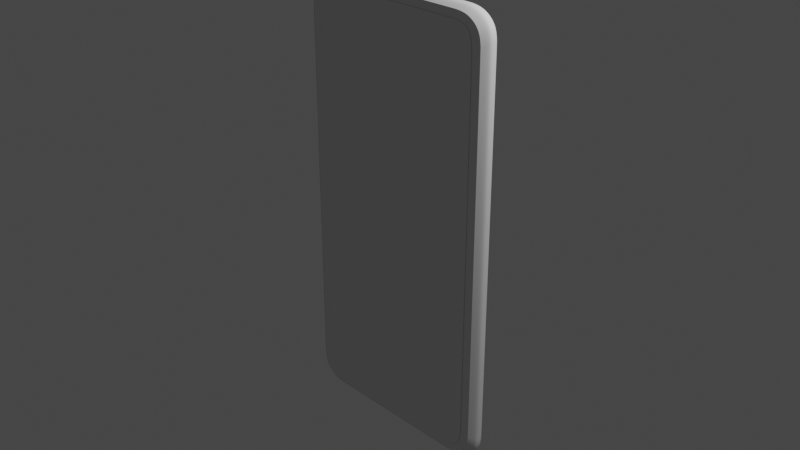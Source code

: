 # Source: phone_checkpoint_front.blend  (saved by Blender 3.3.6; exported with 4.5.12 LTS)
import bpy
from mathutils import Matrix  # noqa: F401  (used for matrix-valued properties, if any)

bpy.ops.wm.read_factory_settings(use_empty=True)
scene = bpy.context.scene
scene.name = 'Scene'

# ---- collections
col_collection = bpy.data.collections.new('Collection'); scene.collection.children.link(col_collection)

# ---- world
world_world = bpy.data.worlds.new('World'); scene.world = world_world
world_world.use_nodes = True; world_world.node_tree.nodes.clear()
_N = world_world.node_tree.nodes; _L = world_world.node_tree.links
n0 = _N.new('ShaderNodeOutputWorld'); n0.name = 'World Output'; n0.location = (300, 300)
n1 = _N.new('ShaderNodeBackground'); n1.name = 'Background'; n1.location = (10, 300)
n1.inputs[0].default_value = (0.05088, 0.05088, 0.05088, 1.0)
_L.new(n1.outputs[0], n0.inputs[0])
n0.is_active_output = True
world_world.color = (0.05088, 0.05088, 0.05088)
world_world.use_sun_shadow = False
world_world.sun_shadow_jitter_overblur = 0.0

# ---- cameras
cam_camera = bpy.data.cameras.new('Camera')
cam_camera.clip_end = 100.0
cam_camera.ortho_scale = 7.314

# ---- lights
light_light = bpy.data.lights.new('Light', 'POINT')
light_light.transmission_factor = 0.0
light_light.energy = 1000.0
light_light.shadow_soft_size = 0.1
light_light.shadow_maximum_resolution = 0.006
light_light.use_absolute_resolution = True

# ---- meshes
me_plane_001 = bpy.data.meshes.new('Plane.001')
me_plane_001.from_pydata([(1.058, 2.271, -0.1004), (1.129, 0.0, -0.1004), (0.8471, 2.35, -0.1004), (1.129, 2.082, -0.1004), (0.8471, 2.082, -0.1391), (0.9633, 2.334, -0.1004), (1.114, 2.19, -0.1004), (0.961, 2.082, -0.1391), (0.8471, 2.218, -0.1391), (0.9628, 2.195, -0.1391), (1.129, 2.037, -0.1004), (0.8471, 2.037, -0.1391), (0.961, 2.037, -0.1391), (0.7982, 2.35, -0.1004), (0.7982, 2.082, -0.1391), (0.7982, 2.218, -0.1391), (0.7982, 2.037, -0.1391), (0.9392, 2.27, -0.1391), (1.011, 2.223, -0.1391), (0.7982, 2.284, -0.1391), (0.0, 2.284, -0.1391), (0.0, 2.218, -0.1391), (0.7982, 0.0, -0.1391), (0.0, 0.0, -0.1391), (1.051, 2.165, -0.1391), (1.063, 2.078, -0.1391), (0.961, 0.0, -0.1391), (0.8471, 0.0, -0.1391), (1.063, 2.037, -0.1391), (0.0, 2.037, -0.1391), (0.0, 2.082, -0.1391), (0.8423, 2.284, -0.1391), (1.063, 0.0, -0.1391), (0.0, 2.35, -0.1004), (1.058, 2.271, -0.09563), (1.129, 0.0, -0.09563), (0.8471, 2.35, -0.09563), (1.129, 2.082, -0.09563), (0.9633, 2.334, -0.09563), (1.114, 2.19, -0.09563), (1.129, 2.037, -0.09563), (0.7982, 2.35, -0.09563), (0.0, 2.35, -0.09563), (1.058, 2.271, -0.06023), (1.129, 0.0, -0.06023), (0.8471, 2.35, -0.06023), (1.129, 2.082, -0.06023), (0.9633, 2.334, -0.06023), (1.114, 2.19, -0.06023), (1.129, 2.037, -0.06023), (0.7982, 2.35, -0.06023), (0.0, 2.35, -0.06023)], [], [(11, 12, 7, 4), (15, 8, 31, 19), (16, 11, 4, 14), (12, 28, 25, 7), (8, 4, 7, 9), (31, 8, 9, 17), (14, 4, 8, 15), (24, 9, 7, 25), (17, 9, 24, 18), (26, 32, 28, 12), (22, 27, 11, 16), (27, 26, 12, 11), (23, 22, 16, 29), (30, 14, 15, 21), (29, 16, 14, 30), (21, 15, 19, 20), (17, 18, 0, 5), (24, 25, 3, 6), (25, 28, 10, 3), (31, 17, 5, 2), (18, 24, 6, 0), (28, 32, 1, 10), (19, 31, 2, 13), (20, 19, 13, 33), (13, 2, 36, 41), (33, 13, 41, 42), (0, 6, 39, 34), (3, 10, 40, 37), (5, 0, 34, 38), (10, 1, 35, 40), (2, 5, 38, 36), (6, 3, 37, 39), (38, 34, 43, 47), (42, 41, 50, 51), (40, 35, 44, 49), (36, 38, 47, 45), (39, 37, 46, 48), (41, 36, 45, 50), (34, 39, 48, 43), (37, 40, 49, 46)])
me_plane_001.polygons.foreach_set('use_smooth', [True] * 40)
_uv = me_plane_001.uv_layers.new(name='UVMap')
_uv.uv.foreach_set('vector', [0.875, 0.9333, 0.9254, 0.9333, 0.9254, 0.943, 0.875, 0.943, 0.8534, 0.9717, 0.875, 0.9717, 0.8729, 0.9859, 0.8534, 0.9859, 0.8534, 0.9333, 0.875, 0.9333, 0.875, 0.943, 0.8534, 0.943, 0.9254, 0.9333, 0.9707, 0.9333, 0.9707, 0.942, 0.9254, 0.943, 0.875, 0.9717, 0.875, 0.943, 0.9254, 0.943, 0.459, 0.4677, 0.8729, 0.9859, 0.875, 0.9717, 0.459, 0.4677, 0.3582, 0.3833, 0.8534, 0.943, 0.875, 0.943, 0.875, 0.9717, 0.8534, 0.9717, 0.2731, 0.2783, 0.459, 0.4677, 0.9254, 0.943, 0.9707, 0.942, 0.3582, 0.3833, 0.459, 0.4677, 0.2731, 0.2783, 0.242, 0.2466, 0.9254, 0.5141, 0.9707, 0.5141, 0.9707, 0.9333, 0.9254, 0.9333, 0.8534, 0.5141, 0.875, 0.5141, 0.875, 0.9333, 0.8534, 0.9333, 0.875, 0.5141, 0.9254, 0.5141, 0.9254, 0.9333, 0.875, 0.9333, 0.5293, 0.5141, 0.8534, 0.5141, 0.8534, 0.9333, 0.5293, 0.9333, 0.5293, 0.943, 0.8534, 0.943, 0.8534, 0.9717, 0.5293, 0.9717, 0.5293, 0.9333, 0.8534, 0.9333, 0.8534, 0.943, 0.5293, 0.943, 0.5293, 0.9717, 0.8534, 0.9717, 0.8534, 0.9859, 0.5293, 0.9859, 0.3582, 0.3833, 0.242, 0.2466, 0.0, 0.0, 0.0, 0.0, 0.2731, 0.2783, 0.9707, 0.942, 1.0, 0.943, 0.0, 0.0, 0.9707, 0.942, 0.9707, 0.9333, 1.0, 0.9333, 1.0, 0.943, 0.8729, 0.9859, 0.3582, 0.3833, 0.0, 0.0, 0.875, 1.0, 0.242, 0.2466, 0.2731, 0.2783, 0.0, 0.0, 0.0, 0.0, 0.9707, 0.9333, 0.9707, 0.5141, 1.0, 0.5, 1.0, 0.9333, 0.8534, 0.9859, 0.8729, 0.9859, 0.875, 1.0, 0.8534, 1.0, 0.5293, 0.9859, 0.8534, 0.9859, 0.8534, 1.0, 0.0, 0.0, 0.8534, 1.0, 0.875, 1.0, 0.875, 1.0, 0.8534, 1.0, 0.0, 0.0, 0.8534, 1.0, 0.8534, 1.0, 0.0, 0.0, 0.0, 0.0, 0.0, 0.0, 0.0, 0.0, 0.0, 0.0, 1.0, 0.943, 1.0, 0.9333, 1.0, 0.9333, 1.0, 0.943, 0.0, 0.0, 0.0, 0.0, 0.0, 0.0, 0.0, 0.0, 1.0, 0.9333, 1.0, 0.5, 1.0, 0.5, 1.0, 0.9333, 0.875, 1.0, 0.0, 0.0, 0.0, 0.0, 0.875, 1.0, 0.0, 0.0, 1.0, 0.943, 1.0, 0.943, 0.0, 0.0, 0.0, 0.0, 0.0, 0.0, 0.0, 0.0, 0.0, 0.0, 0.0, 0.0, 0.8534, 1.0, 0.8534, 1.0, 0.0, 0.0, 1.0, 0.9333, 1.0, 0.5, 1.0, 0.5, 1.0, 0.9333, 0.875, 1.0, 0.0, 0.0, 0.0, 0.0, 0.875, 1.0, 0.0, 0.0, 1.0, 0.943, 1.0, 0.943, 0.0, 0.0, 0.8534, 1.0, 0.875, 1.0, 0.875, 1.0, 0.8534, 1.0, 0.0, 0.0, 0.0, 0.0, 0.0, 0.0, 0.0, 0.0, 1.0, 0.943, 1.0, 0.9333, 1.0, 0.9333, 1.0, 0.943])
me_plane_001.update()
me_plane_002 = bpy.data.meshes.new('Plane.002')
me_plane_002.from_pydata([(1.058, 2.271, -0.1004), (1.129, 0.0, -0.1004), (0.8471, 2.35, -0.1004), (1.129, 2.082, -0.1004), (0.9633, 2.334, -0.1004), (1.114, 2.19, -0.1004), (1.129, 2.037, -0.1004), (0.7982, 2.35, -0.1004), (0.0, 2.35, -0.1004), (1.058, 2.271, -0.1004), (1.129, 0.0, -0.1004), (0.8471, 2.35, -0.1004), (1.129, 2.082, -0.1004), (0.9633, 2.334, -0.1004), (1.114, 2.19, -0.1004), (1.129, 2.037, -0.1004), (0.7982, 2.35, -0.1004), (0.0, 2.35, -0.1004), (1.118, 2.316, -0.03386), (1.194, 0.0, -0.03386), (0.8956, 2.396, -0.03386), (1.194, 2.123, -0.03386), (1.019, 2.379, -0.03386), (1.178, 2.233, -0.03386), (1.194, 2.076, -0.03386), (0.844, 2.396, -0.03386), (0.0, 2.396, -0.03386), (1.118, 2.316, -0.0003439), (1.194, 0.0, -0.0003438), (0.8956, 2.396, -0.0003439), (1.194, 2.123, -0.0003439), (1.019, 2.379, -0.0003439), (1.178, 2.233, -0.0003439), (1.194, 2.076, -0.0003439), (0.844, 2.396, -0.0003439), (0.0, 2.396, -0.0003439), (1.164, 2.106, -0.06751), (1.148, 2.215, -0.06751), (0.8225, 2.377, -0.06751), (0.8729, 2.377, -0.06751), (1.09, 2.297, -0.06751), (1.164, 2.06, -0.06751), (0.9927, 2.36, -0.06751), (0.0, 2.377, -0.06751), (1.164, 0.0, -0.06751), (1.058, 2.271, -0.1004), (1.129, 0.0, -0.1004), (0.8471, 2.35, -0.1004), (1.129, 2.082, -0.1004), (0.9633, 2.334, -0.1004), (1.114, 2.19, -0.1004), (1.129, 2.037, -0.1004), (0.7982, 2.35, -0.1004), (0.0, 2.35, -0.1004), (1.058, 2.271, 0.0), (1.129, 0.0, 0.0), (0.8471, 2.35, 0.0), (1.129, 2.082, 0.0), (0.9633, 2.334, 0.0), (1.114, 2.19, 0.0), (1.129, 2.037, 0.0), (0.7982, 2.35, 0.0), (0.0, 2.35, 0.0)], [], [(4, 13, 9, 0), (7, 8, 17, 16), (1, 6, 15, 10), (2, 11, 13, 4), (5, 14, 12, 3), (2, 7, 16, 11), (0, 9, 14, 5), (6, 3, 12, 15), (37, 23, 21, 36), (39, 38, 25, 20), (40, 18, 23, 37), (41, 36, 21, 24), (42, 22, 18, 40), (38, 43, 26, 25), (44, 41, 24, 19), (39, 20, 22, 42), (25, 26, 35, 34), (19, 24, 33, 28), (20, 29, 31, 22), (23, 32, 30, 21), (20, 25, 34, 29), (18, 27, 32, 23), (24, 21, 30, 33), (22, 31, 27, 18), (11, 39, 42, 13), (10, 15, 41, 44), (16, 17, 43, 38), (13, 42, 40, 9), (15, 12, 36, 41), (9, 40, 37, 14), (11, 16, 38, 39), (14, 37, 36, 12), (17, 16, 52, 53), (15, 10, 46, 51), (11, 13, 49, 47), (14, 12, 48, 50), (16, 11, 47, 52), (9, 14, 50, 45), (12, 15, 51, 48), (13, 9, 45, 49), (52, 47, 56, 61), (45, 50, 59, 54), (48, 51, 60, 57), (49, 45, 54, 58), (53, 52, 61, 62), (51, 46, 55, 60), (47, 49, 58, 56), (50, 48, 57, 59)])
_uv = me_plane_002.uv_layers.new(name='UVMap')
_uv.uv.foreach_set('vector', [0.0, 0.0, 0.0, 0.0, 0.0, 0.0, 0.0, 0.0, 0.0, 0.0, 0.0, 0.0, 0.0, 0.0, 0.0, 0.0, 0.0, 0.0, 0.0, 0.0, 0.0, 0.0, 0.0, 0.0, 0.0, 0.0, 0.0, 0.0, 0.0, 0.0, 0.0, 0.0, 0.0, 0.0, 0.0, 0.0, 0.0, 0.0, 0.0, 0.0, 0.0, 0.0, 0.0, 0.0, 0.0, 0.0, 0.0, 0.0, 0.0, 0.0, 0.0, 0.0, 0.0, 0.0, 0.0, 0.0, 0.0, 0.0, 0.0, 0.0, 0.0, 0.0, 0.0, 0.0, 0.0, 0.0, 0.0, 0.0, 0.0, 0.0, 0.0, 0.0, 0.0, 0.0, 0.0, 0.0, 0.0, 0.0, 0.0, 0.0, 0.0, 0.0, 0.0, 0.0, 0.0, 0.0, 0.0, 0.0, 0.0, 0.0, 0.0, 0.0, 0.0, 0.0, 0.0, 0.0, 0.0, 0.0, 0.0, 0.0, 0.0, 0.0, 0.0, 0.0, 0.0, 0.0, 0.0, 0.0, 0.0, 0.0, 0.0, 0.0, 0.0, 0.0, 0.0, 0.0, 0.0, 0.0, 0.0, 0.0, 0.0, 0.0, 0.0, 0.0, 0.0, 0.0, 0.0, 0.0, 0.0, 0.0, 0.0, 0.0, 0.0, 0.0, 0.0, 0.0, 0.0, 0.0, 0.0, 0.0, 0.0, 0.0, 0.0, 0.0, 0.0, 0.0, 0.0, 0.0, 0.0, 0.0, 0.0, 0.0, 0.0, 0.0, 0.0, 0.0, 0.0, 0.0, 0.0, 0.0, 0.0, 0.0, 0.0, 0.0, 0.0, 0.0, 0.0, 0.0, 0.0, 0.0, 0.0, 0.0, 0.0, 0.0, 0.0, 0.0, 0.0, 0.0, 0.0, 0.0, 0.0, 0.0, 0.0, 0.0, 0.0, 0.0, 0.0, 0.0, 0.0, 0.0, 0.0, 0.0, 0.0, 0.0, 0.0, 0.0, 0.0, 0.0, 0.0, 0.0, 0.0, 0.0, 0.0, 0.0, 0.0, 0.0, 0.0, 0.0, 0.0, 0.0, 0.0, 0.0, 0.0, 0.0, 0.0, 0.0, 0.0, 0.0, 0.0, 0.0, 0.0, 0.0, 0.0, 0.0, 0.0, 0.0, 0.0, 0.0, 0.0, 0.0, 0.0, 0.0, 0.0, 0.0, 0.0, 0.0, 0.0, 0.0, 0.0, 0.0, 0.0, 0.0, 0.0, 0.0, 0.0, 0.0, 0.0, 0.0, 0.0, 0.0, 0.0, 0.0, 0.0, 0.0, 0.0, 0.0, 0.0, 0.0, 0.0, 0.0, 0.0, 0.0, 0.0, 0.0, 0.0, 0.0, 0.0, 0.0, 0.0, 0.0, 0.0, 0.0, 0.0, 0.0, 0.0, 0.0, 0.0, 0.0, 0.0, 0.0, 0.0, 0.0, 0.0, 0.0, 0.0, 0.0, 0.0, 0.0, 0.0, 0.0, 0.0, 0.0, 0.0, 0.0, 0.0, 0.0, 0.0, 0.0, 0.0, 0.0, 0.0, 0.0, 0.0, 0.0, 0.0, 0.0, 0.0, 0.0, 0.0, 0.0, 0.0, 0.0, 0.0, 0.0, 0.0, 0.0, 0.0, 0.0, 0.0, 0.0, 0.0, 0.0, 0.0, 0.0, 0.0, 0.0, 0.0, 0.0, 0.0, 0.0, 0.0, 0.0, 0.0, 0.0, 0.0, 0.0, 0.0, 0.0, 0.0, 0.0, 0.0, 0.0, 0.0, 0.0, 0.0, 0.0, 0.0, 0.0, 0.0, 0.0, 0.0, 0.0, 0.0, 0.0, 0.0, 0.0, 0.0, 0.0, 0.0, 0.0, 0.0, 0.0, 0.0, 0.0, 0.0, 0.0, 0.0, 0.0, 0.0, 0.0, 0.0, 0.0, 0.0, 0.0, 0.0, 0.0, 0.0, 0.0, 0.0, 0.0, 0.0, 0.0, 0.0, 0.0])
me_plane_002.update()
me_plane_003 = bpy.data.meshes.new('Plane.003')
me_plane_003.from_pydata([(1.058, 2.271, 0.0995), (1.129, 0.0, 0.0995), (0.8471, 2.35, 0.0995), (1.129, 2.082, 0.0995), (0.9633, 2.334, 0.0995), (1.114, 2.19, 0.0995), (1.129, 2.037, 0.0995), (0.7982, 2.35, 0.0995), (0.0, 2.35, 0.0995), (0.975, 2.206, 0.0995), (1.024, 0.0, 0.0995), (0.8146, 2.26, 0.0995), (1.024, 2.003, 0.0995), (0.9152, 2.246, 0.09749), (1.01, 2.149, 0.0995), (1.024, 1.959, 0.0995), (0.7676, 2.26, 0.0995), (0.0, 2.26, 0.0995), (0.918, 2.248, 0.09618), (1.058, 2.271, 0.09618), (1.129, 0.0, 0.09618), (0.8471, 2.35, 0.09618), (1.129, 2.082, 0.09618), (0.9633, 2.334, 0.09618), (1.114, 2.19, 0.09618), (1.129, 2.037, 0.09618), (0.7982, 2.35, 0.09618), (0.0, 2.35, 0.09618), (0.975, 2.206, 0.09618), (1.024, 0.0, 0.09618), (0.8146, 2.26, 0.09618), (1.024, 2.003, 0.09618), (0.918, 2.248, 0.09618), (1.01, 2.149, 0.09618), (1.024, 1.959, 0.09618), (0.7676, 2.26, 0.09618), (0.0, 2.26, 0.09618), (1.058, 2.271, 0.08282), (1.129, 0.0, 0.08282), (0.8471, 2.35, 0.08282), (1.129, 2.082, 0.08282), (0.9633, 2.334, 0.08282), (1.114, 2.19, 0.08282), (1.129, 2.037, 0.08282), (0.7982, 2.35, 0.08282), (0.0, 2.35, 0.08282), (0.975, 2.206, 0.08282), (1.024, 0.0, 0.08282), (0.8146, 2.26, 0.08282), (1.024, 2.003, 0.08282), (0.918, 2.248, 0.08282), (1.01, 2.149, 0.08282), (1.024, 1.959, 0.08282), (0.7676, 2.26, 0.08282), (0.0, 2.26, 0.08282)], [(13, 18)], [(7, 8, 17, 16), (1, 6, 15, 10), (2, 11, 13, 4), (5, 14, 12, 3), (2, 7, 16, 11), (0, 9, 14, 5), (6, 3, 12, 15), (4, 13, 9, 0), (21, 23, 41, 39), (31, 49, 52, 34), (25, 43, 40, 22), (31, 33, 51, 49), (24, 22, 40, 42), (28, 32, 50, 46), (36, 54, 53, 35), (0, 5, 24, 19), (14, 9, 28, 33), (1, 20, 25, 6), (15, 34, 29, 10), (2, 21, 26, 7), (16, 35, 30, 11), (7, 26, 27, 8), (4, 0, 19, 23), (17, 36, 35, 16), (9, 13, 32, 28), (5, 3, 22, 24), (12, 14, 33, 31), (6, 25, 22, 3), (12, 31, 34, 15), (2, 4, 23, 21), (13, 11, 30, 32), (44, 53, 54, 45), (38, 47, 52, 43), (39, 41, 50, 48), (42, 40, 49, 51), (39, 48, 53, 44), (37, 42, 51, 46), (43, 52, 49, 40), (41, 37, 46, 50), (32, 30, 48, 50), (19, 24, 42, 37), (33, 28, 46, 51), (20, 38, 43, 25), (34, 52, 47, 29), (21, 39, 44, 26), (35, 53, 48, 30), (26, 44, 45, 27), (23, 19, 37, 41)])
me_plane_003.polygons.foreach_set('use_smooth', [True] * 48)
_uv = me_plane_003.uv_layers.new(name='UVMap')
_uv.uv.foreach_set('vector', [0.0, 0.0, 0.0, 0.0, 0.0, 0.0, 0.0, 0.0, 0.0, 0.0, 0.0, 0.0, 0.0, 0.0, 0.0, 0.0, 0.0, 0.0, 0.0, 0.0, 0.0, 0.0, 0.0, 0.0, 0.0, 0.0, 0.0, 0.0, 0.0, 0.0, 0.0, 0.0, 0.0, 0.0, 0.0, 0.0, 0.0, 0.0, 0.0, 0.0, 0.0, 0.0, 0.0, 0.0, 0.0, 0.0, 0.0, 0.0, 0.0, 0.0, 0.0, 0.0, 0.0, 0.0, 0.0, 0.0, 0.0, 0.0, 0.0, 0.0, 0.0, 0.0, 0.0, 0.0, 0.0, 0.0, 0.0, 0.0, 0.0, 0.0, 0.0, 0.0, 0.0, 0.0, 0.0, 0.0, 0.0, 0.0, 0.0, 0.0, 0.0, 0.0, 0.0, 0.0, 0.0, 0.0, 0.0, 0.0, 0.0, 0.0, 0.0, 0.0, 0.0, 0.0, 0.0, 0.0, 0.0, 0.0, 0.0, 0.0, 0.0, 0.0, 0.0, 0.0, 0.0, 0.0, 0.0, 0.0, 0.0, 0.0, 0.0, 0.0, 0.0, 0.0, 0.0, 0.0, 0.0, 0.0, 0.0, 0.0, 0.0, 0.0, 0.0, 0.0, 0.0, 0.0, 0.0, 0.0, 0.0, 0.0, 0.0, 0.0, 0.0, 0.0, 0.0, 0.0, 0.0, 0.0, 0.0, 0.0, 0.0, 0.0, 0.0, 0.0, 0.0, 0.0, 0.0, 0.0, 0.0, 0.0, 0.0, 0.0, 0.0, 0.0, 0.0, 0.0, 0.0, 0.0, 0.0, 0.0, 0.0, 0.0, 0.0, 0.0, 0.0, 0.0, 0.0, 0.0, 0.0, 0.0, 0.0, 0.0, 0.0, 0.0, 0.0, 0.0, 0.0, 0.0, 0.0, 0.0, 0.0, 0.0, 0.0, 0.0, 0.0, 0.0, 0.0, 0.0, 0.0, 0.0, 0.0, 0.0, 0.0, 0.0, 0.0, 0.0, 0.0, 0.0, 0.0, 0.0, 0.0, 0.0, 0.0, 0.0, 0.0, 0.0, 0.0, 0.0, 0.0, 0.0, 0.0, 0.0, 0.0, 0.0, 0.0, 0.0, 0.0, 0.0, 0.0, 0.0, 0.0, 0.0, 0.0, 0.0, 0.0, 0.0, 0.0, 0.0, 0.0, 0.0, 0.0, 0.0, 0.0, 0.0, 0.0, 0.0, 0.0, 0.0, 0.0, 0.0, 0.0, 0.0, 0.0, 0.0, 0.0, 0.0, 0.0, 0.0, 0.0, 0.0, 0.0, 0.0, 0.0, 0.0, 0.0, 0.0, 0.0, 0.0, 0.0, 0.0, 0.0, 0.0, 0.0, 0.0, 0.0, 0.0, 0.0, 0.0, 0.0, 0.0, 0.0, 0.0, 0.0, 0.0, 0.0, 0.0, 0.0, 0.0, 0.0, 0.0, 0.0, 0.0, 0.0, 0.0, 0.0, 0.0, 0.0, 0.0, 0.0, 0.0, 0.0, 0.0, 0.0, 0.0, 0.0, 0.0, 0.0, 0.0, 0.0, 0.0, 0.0, 0.0, 0.0, 0.0, 0.0, 0.0, 0.0, 0.0, 0.0, 0.0, 0.0, 0.0, 0.0, 0.0, 0.0, 0.0, 0.0, 0.0, 0.0, 0.0, 0.0, 0.0, 0.0, 0.0, 0.0, 0.0, 0.0, 0.0, 0.0, 0.0, 0.0, 0.0, 0.0, 0.0, 0.0, 0.0, 0.0, 0.0, 0.0, 0.0, 0.0, 0.0, 0.0, 0.0, 0.0, 0.0, 0.0, 0.0, 0.0, 0.0, 0.0, 0.0, 0.0, 0.0, 0.0, 0.0, 0.0, 0.0, 0.0, 0.0, 0.0, 0.0, 0.0, 0.0, 0.0, 0.0, 0.0, 0.0, 0.0, 0.0, 0.0, 0.0, 0.0, 0.0, 0.0, 0.0, 0.0, 0.0, 0.0, 0.0, 0.0, 0.0, 0.0, 0.0])
me_plane_003.update()
me_plane_004 = bpy.data.meshes.new('Plane.004')
me_plane_004.from_pydata([(1.024, 0.0, 0.08036), (0.975, 2.206, 0.08036), (0.8146, 2.26, 0.08036), (1.024, 2.003, 0.08036), (0.918, 2.248, 0.08036), (1.01, 2.149, 0.08036), (1.024, 1.959, 0.08036), (0.7676, 2.26, 0.08036), (0.0, 2.26, 0.08036), (0.0, 0.0, 0.08036)], [], [(4, 2, 7, 8, 9, 0, 6, 3, 5, 1)])
_uv = me_plane_004.uv_layers.new(name='UVMap')
_uv.uv.foreach_set('vector', [0.0, 0.0, 0.0, 0.0, 0.0, 0.0, 0.0, 0.0, 0.0, 0.0, 0.0, 0.0, 0.0, 0.0, 0.0, 0.0, 0.0, 0.0, 0.0, 0.0])
me_plane_004.update()
me_plane_005 = bpy.data.meshes.new('Plane.005')
me_plane_005.from_pydata([(1.023, 0.0, 0.1052), (0.9745, 2.206, 0.1052), (0.8141, 2.26, 0.1052), (1.023, 2.003, 0.1052), (0.9175, 2.248, 0.1052), (1.009, 2.149, 0.1052), (1.023, 1.959, 0.1052), (0.7671, 2.26, 0.1052), (0.0, 2.26, 0.1052), (0.0, 0.0, 0.1052)], [], [(4, 2, 7, 8, 9, 0, 6, 3, 5, 1)])
_uv = me_plane_005.uv_layers.new(name='UVMap')
_uv.uv.foreach_set('vector', [0.0, 0.0, 0.0, 0.0, 0.0, 0.0, 0.0, 0.0, 0.0, 0.0, 0.0, 0.0, 0.0, 0.0, 0.0, 0.0, 0.0, 0.0, 0.0, 0.0])
me_plane_005.update()

# ---- objects
ob_light = bpy.data.objects.new('Light', light_light)
ob_camera = bpy.data.objects.new('Camera', cam_camera)
ob_empty = bpy.data.objects.new('Empty', None)
ob_empty_001 = bpy.data.objects.new('Empty.001', None)
ob_empty_002 = bpy.data.objects.new('Empty.002', None)
ob_empty_003 = bpy.data.objects.new('Empty.003', None)
ob_empty_004 = bpy.data.objects.new('Empty.004', None)
ob_empty_005 = bpy.data.objects.new('Empty.005', None)
ob_plane = bpy.data.objects.new('Plane', me_plane_001)
ob_plane_001 = bpy.data.objects.new('Plane.001', me_plane_002)
ob_plane_002 = bpy.data.objects.new('Plane.002', me_plane_003)
ob_plane_003 = bpy.data.objects.new('Plane.003', me_plane_004)
ob_plane_004 = bpy.data.objects.new('Plane.004', me_plane_005)

# ---- transforms, parenting, visibility, modifiers, constraints
ob_light.location = (4.076, 1.005, 5.904)
ob_light.rotation_euler = (0.6503, 0.05522, 1.866)
ob_light.lock_rotations_4d = False
ob_light.empty_display_type = 'ARROWS'
ob_light.color = (0.0, 0.0, 0.0, 0.0)
ob_light.lineart.crease_threshold = 0.0
ob_camera.location = (7.359, -6.926, 4.958)
ob_camera.rotation_euler = (1.109, 0.0, 0.8149)
ob_camera.lock_rotations_4d = False
ob_camera.empty_display_type = 'ARROWS'
ob_camera.color = (0.0, 0.0, 0.0, 0.0)
ob_camera.display_type = 'WIRE'
ob_camera.lineart.crease_threshold = 0.0
ob_empty.location = (0.0, 0.1414, 0.0)
ob_empty.rotation_euler = (1.571, -0.0, -0.0)
ob_empty.empty_display_type = 'IMAGE'
ob_empty.empty_display_size = 5.0
ob_empty.empty_image_depth = 'BACK'
ob_empty.show_empty_image_perspective = False
ob_empty.empty_image_side = 'FRONT'
ob_empty_001.location = (0.0, 0.0, 0.0)
ob_empty_001.rotation_euler = (1.571, 0.0, 3.142)
ob_empty_001.empty_display_type = 'IMAGE'
ob_empty_001.empty_display_size = 5.0
ob_empty_001.empty_image_depth = 'BACK'
ob_empty_001.show_empty_image_perspective = False
ob_empty_001.empty_image_side = 'FRONT'
ob_empty_002.location = (0.0, 0.0, 0.0)
ob_empty_002.rotation_euler = (1.571, -0.0, 1.571)
ob_empty_002.empty_display_type = 'IMAGE'
ob_empty_002.empty_display_size = 5.0
ob_empty_002.empty_image_depth = 'BACK'
ob_empty_002.show_empty_image_perspective = False
ob_empty_002.empty_image_side = 'FRONT'
ob_empty_003.location = (0.0, 0.0, 0.0)
ob_empty_003.rotation_euler = (1.571, -0.0, -1.571)
ob_empty_003.empty_display_type = 'IMAGE'
ob_empty_003.empty_display_size = 5.0
ob_empty_003.empty_image_depth = 'BACK'
ob_empty_003.show_empty_image_perspective = False
ob_empty_003.empty_image_side = 'FRONT'
ob_empty_004.location = (0.0, 0.0, 0.0)
ob_empty_004.empty_display_type = 'IMAGE'
ob_empty_004.empty_display_size = 5.0
ob_empty_004.empty_image_depth = 'BACK'
ob_empty_004.show_empty_image_perspective = False
ob_empty_004.empty_image_side = 'FRONT'
ob_empty_005.location = (0.0, 0.0, 0.0)
ob_empty_005.rotation_euler = (3.142, -0.0, -0.0)
ob_empty_005.empty_display_type = 'IMAGE'
ob_empty_005.empty_display_size = 5.0
ob_empty_005.empty_image_depth = 'BACK'
ob_empty_005.show_empty_image_perspective = False
ob_empty_005.empty_image_side = 'FRONT'
ob_plane.location = (0.0, 0.0, 0.0)
ob_plane.rotation_euler = (1.571, 0.0, 0.0)
_m = ob_plane.modifiers.new('Mirror', 'MIRROR')
_m.use_axis = (True, True, False)
_m.use_clip = True
_m = ob_plane.modifiers.new('Subdivision', 'SUBSURF')
_m.levels = 2
ob_plane_001.location = (0.0, 0.0, 0.0)
ob_plane_001.rotation_euler = (1.571, 0.0, 0.0)
_m = ob_plane_001.modifiers.new('Mirror', 'MIRROR')
_m.use_axis = (True, True, True)
_m.use_clip = True
_m = ob_plane_001.modifiers.new('Subdivision', 'SUBSURF')
_m.levels = 2
ob_plane_002.location = (0.0, 0.0, 0.0)
ob_plane_002.rotation_euler = (1.571, 0.0, 0.0)
_m = ob_plane_002.modifiers.new('Mirror', 'MIRROR')
_m.use_axis = (True, True, False)
_m.use_clip = True
_m = ob_plane_002.modifiers.new('Subdivision', 'SUBSURF')
_m.levels = 2
ob_plane_003.location = (0.0, 0.0, 0.0)
ob_plane_003.rotation_euler = (1.571, 0.0, 0.0)
_m = ob_plane_003.modifiers.new('Mirror', 'MIRROR')
_m.use_axis = (True, True, False)
_m.use_clip = True
_m = ob_plane_003.modifiers.new('Subdivision', 'SUBSURF')
_m.levels = 2
ob_plane_004.location = (0.0, 0.0, 0.0)
ob_plane_004.rotation_euler = (1.571, 0.0, 0.0)
_m = ob_plane_004.modifiers.new('Mirror', 'MIRROR')
_m.use_axis = (True, True, False)
_m.use_clip = True
_m = ob_plane_004.modifiers.new('Subdivision', 'SUBSURF')
_m.levels = 2
_m = ob_plane_004.modifiers.new('Solidify', 'SOLIDIFY')
_m.thickness = 0.025

# ---- collection membership
col_collection.objects.link(ob_light)
col_collection.objects.link(ob_camera)
col_collection.objects.link(ob_empty)
col_collection.objects.link(ob_empty_001)
col_collection.objects.link(ob_empty_002)
col_collection.objects.link(ob_empty_003)
col_collection.objects.link(ob_empty_004)
col_collection.objects.link(ob_empty_005)
col_collection.objects.link(ob_plane)
col_collection.objects.link(ob_plane_001)
col_collection.objects.link(ob_plane_002)
col_collection.objects.link(ob_plane_003)
col_collection.objects.link(ob_plane_004)

# ---- scene / render settings (as saved in the file)
scene.camera = ob_camera
scene.frame_start = 1; scene.frame_end = 250; scene.frame_set(1)
scene.render.engine = 'BLENDER_EEVEE_NEXT'
scene.cycles.sampling_pattern = 'TABULATED_SOBOL'
scene.cycles.use_light_tree = False
scene.view_settings.view_transform = 'Filmic'
bpy.context.view_layer.update()
